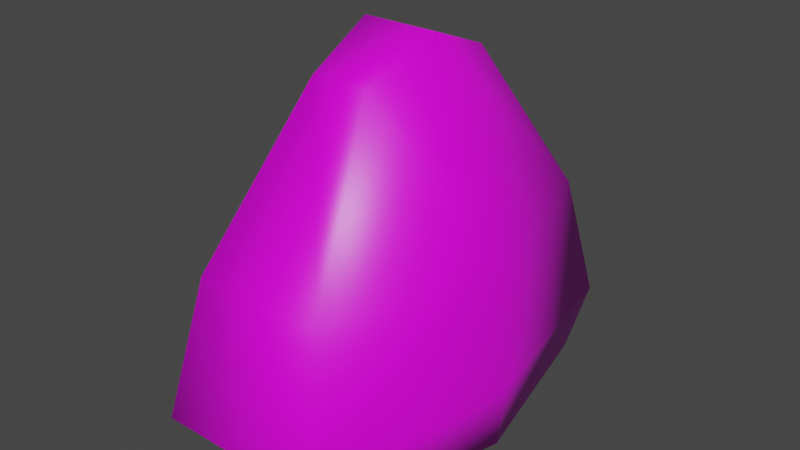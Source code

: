 # Source: onigiri.blend  (saved by Blender 2.92.15; exported with 4.5.12 LTS)
import bpy
from mathutils import Matrix  # noqa: F401  (used for matrix-valued properties, if any)

bpy.ops.wm.read_factory_settings(use_empty=True)
scene = bpy.context.scene
scene.name = 'Scene'

# ---- collections
col_collection = bpy.data.collections.new('Collection'); scene.collection.children.link(col_collection)

# ---- images (referenced by path relative to the original .blend; pixels are not part of the script)
import os
ASSET_DIR = os.environ.get("B2B_ASSET_DIR", "")  # directory of the original .blend (textures are referenced by path, not embedded)
HERE = os.path.dirname(os.path.abspath(__file__))  # packed textures are extracted next to this script under _unpacked/

def load_image(name, relpath, width, height, colorspace="sRGB"):
    """Load a texture the original file referenced (path relative to the .blend, or extracted next to this script)."""
    p = next((c for c in (os.path.join(HERE, relpath), os.path.join(ASSET_DIR, relpath)) if relpath and os.path.exists(c)), "")
    if p:
        img = bpy.data.images.load(p, check_existing=True)
        img.name = name
    else:  # same state as the original file: an image datablock whose file is absent (Cycles renders it pink)
        img = bpy.data.images.new(name, width, height)
        img.source = "FILE"
        img.filepath = "//" + (relpath or name)
    img.colorspace_settings.name = colorspace
    return img
img_onigiri_tex_png = load_image('onigiri_tex.png', 'onigiri_tex.png', 1024, 1024, 'sRGB')

# ---- materials (node trees are filled in below, after node groups)
mat_material = bpy.data.materials.new('Material')
mat_material.alpha_threshold = 0.0
mat_material.use_transparent_shadow = False
mat_material.line_color = (0.0, 0.0, 0.0, 1.0)

# ---- material node trees
mat_material.use_nodes = True; mat_material.node_tree.nodes.clear()
_N = mat_material.node_tree.nodes; _L = mat_material.node_tree.links
n0 = _N.new('ShaderNodeOutputMaterial'); n0.name = 'Material Output'; n0.location = (300, 300)
n1 = _N.new('ShaderNodeBsdfPrincipled'); n1.name = 'Principled BSDF'; n1.location = (10, 300)
n1.distribution = 'GGX'
n1.subsurface_method = 'BURLEY'
n1.inputs[2].default_value = 0.4
n1.inputs[3].default_value = 1.45
n1.inputs[27].default_value = (0.0, 0.0, 0.0, 1.0)
n1.inputs[28].default_value = 1.0
n2 = _N.new('ShaderNodeTexImage'); n2.name = 'Image Texture'; n2.location = (-280, 280)
n2.image = img_onigiri_tex_png
n2.interpolation = 'Closest'
_L.new(n1.outputs[0], n0.inputs[0])
_L.new(n2.outputs[0], n1.inputs[0])
n0.is_active_output = True

# ---- world
world_world = bpy.data.worlds.new('World'); scene.world = world_world
world_world.use_nodes = True; world_world.node_tree.nodes.clear()
_N = world_world.node_tree.nodes; _L = world_world.node_tree.links
n0 = _N.new('ShaderNodeOutputWorld'); n0.name = 'World Output'; n0.location = (300, 300)
n1 = _N.new('ShaderNodeBackground'); n1.name = 'Background'; n1.location = (10, 300)
n1.inputs[0].default_value = (0.05088, 0.05088, 0.05088, 1.0)
_L.new(n1.outputs[0], n0.inputs[0])
n0.is_active_output = True
world_world.color = (0.05088, 0.05088, 0.05088)
world_world.use_sun_shadow = False
world_world.sun_shadow_jitter_overblur = 0.0

# ---- meshes
me_cube = bpy.data.meshes.new('Cube')
me_cube.from_pydata([(0.01017, 0.0281, 0.1263), (0.02953, 0.07773, 0.02118), (0.01017, -0.0281, 0.1263), (0.02953, -0.07773, 0.02118), (-0.01026, 0.0281, 0.1263), (-0.02962, 0.07773, 0.02118), (-0.01026, -0.0281, 0.1263), (-0.02962, -0.07773, 0.02118), (0.02433, 0.06479, 0.06888), (-0.02443, -0.06479, 0.06888), (0.02433, -0.06479, 0.06888), (-0.02443, 0.06479, 0.06888), (-0.04223, -1.93e-10, 0.0002872), (0.01405, -1.93e-10, 0.1375), (-0.01414, -1.93e-10, 0.1375), (0.04213, -1.93e-10, 0.0002872), (0.03936, -1.93e-10, 0.06888), (-0.03946, -1.93e-10, 0.06888), (-0.03025, -0.06112, 0.003762), (0.03015, -0.06112, 0.003762), (0.03015, 0.06112, 0.003762), (-0.03025, 0.06112, 0.003762), (0.04456, -1.93e-10, 0.02398), (-0.04489, -1.93e-10, 0.02193)], [], [(13, 14, 6, 2), (17, 14, 4, 11), (10, 2, 6, 9), (16, 13, 2, 10), (18, 19, 3, 7), (11, 4, 0, 8), (5, 11, 8, 1), (12, 23, 5, 21), (15, 22, 3, 19), (3, 10, 9, 7), (9, 6, 14, 17), (22, 1, 8, 16), (21, 20, 15, 12), (12, 15, 19, 18), (0, 4, 14, 13), (8, 0, 13, 16), (3, 22, 16, 10), (7, 9, 17, 23), (1, 22, 15, 20), (23, 12, 18, 7), (5, 23, 17, 11), (5, 1, 20, 21)])
me_cube.polygons.foreach_set('use_smooth', [True] * 22)
_uv = me_cube.uv_layers.new(name='UVMap')
_uv.uv.foreach_set('vector', [0.6476, 0.9828, 0.6476, 0.8689, 0.7698, 0.8846, 0.7698, 0.9671, 0.6479, 0.5781, 0.6479, 0.8672, 0.7678, 0.826, 0.9353, 0.5781, 0.2781, 0.5789, 0.2098, 0.8282, 0.1113, 0.8282, 0.04297, 0.5789, 0.6477, 0.5781, 0.6477, 0.8672, 0.5279, 0.826, 0.3602, 0.5781, 0.0149, 0.251, 0.3062, 0.251, 0.3032, 0.3582, 0.01791, 0.3582, 0.2781, 0.5789, 0.2098, 0.8282, 0.1113, 0.8282, 0.04297, 0.5789, 0.3032, 0.3582, 0.2781, 0.5789, 0.04297, 0.5789, 0.01791, 0.3582, 0.6479, 0.2514, 0.6479, 0.3575, 0.9905, 0.3575, 0.917, 0.2514, 0.6477, 0.2514, 0.6477, 0.3575, 0.3051, 0.3575, 0.3786, 0.2514, 0.3032, 0.3582, 0.2781, 0.5789, 0.04297, 0.5789, 0.01791, 0.3582, 0.3602, 0.5781, 0.5279, 0.826, 0.6477, 0.8672, 0.6477, 0.5781, 0.6479, 0.3575, 0.9905, 0.3575, 0.9353, 0.5781, 0.6479, 0.5781, 0.3784, 0.09315, 0.3786, 0.2514, 0.6477, 0.2514, 0.6477, 0.02629, 0.6477, 0.02629, 0.6477, 0.2514, 0.3786, 0.2514, 0.3784, 0.09315, 0.5255, 0.9671, 0.5255, 0.8846, 0.6476, 0.8689, 0.6476, 0.9828, 0.9353, 0.5781, 0.7678, 0.826, 0.6479, 0.8672, 0.6479, 0.5781, 0.3051, 0.3575, 0.6477, 0.3575, 0.6477, 0.5781, 0.3602, 0.5781, 0.3051, 0.3575, 0.3602, 0.5781, 0.6477, 0.5781, 0.6477, 0.3575, 0.9905, 0.3575, 0.6479, 0.3575, 0.6479, 0.2514, 0.917, 0.2514, 0.6477, 0.3575, 0.6477, 0.2514, 0.3786, 0.2514, 0.3051, 0.3575, 0.9905, 0.3575, 0.6479, 0.3575, 0.6479, 0.5781, 0.9353, 0.5781, 0.3032, 0.3582, 0.01791, 0.3582, 0.0149, 0.251, 0.3062, 0.251])
me_cube.materials.append(mat_material)
me_cube.use_remesh_preserve_volume = False
me_cube.use_remesh_preserve_attributes = False
me_cube.use_mirror_vertex_groups = False
me_cube.update()

# ---- objects
ob_cube = bpy.data.objects.new('Cube', me_cube)

# ---- transforms, parenting, visibility, modifiers, constraints
ob_cube.location = (0.0, 0.0, 0.0)
ob_cube.scale = (1.0, 1.0, 1.0)
ob_cube.lock_rotations_4d = False
ob_cube.empty_display_type = 'ARROWS'
ob_cube.lineart.crease_threshold = 0.0

# ---- collection membership
col_collection.objects.link(ob_cube)

# ---- scene / render settings (as saved in the file)
scene.frame_start = 1; scene.frame_end = 250; scene.frame_set(1)
scene.render.engine = 'BLENDER_EEVEE_NEXT'
scene.cycles.use_denoising = False
scene.cycles.samples = 128
scene.cycles.sampling_pattern = 'TABULATED_SOBOL'
scene.cycles.use_adaptive_sampling = False
scene.cycles.use_light_tree = False
scene.view_settings.view_transform = 'Filmic'
bpy.context.view_layer.update()

# ---- added for rendering (the .blend has no active camera and no usable light): camera, sun
cam_auto = bpy.data.cameras.new('AutoCamera')
cam_auto.lens = 50.0
cam_auto.sensor_width = 36.0
cam_auto.clip_end = 1000.0
ob_auto_camera = bpy.data.objects.new('AutoCamera', cam_auto)
scene.collection.objects.link(ob_auto_camera)
ob_auto_camera.location = (0.208746, -0.250695, 0.236008)
ob_auto_camera.rotation_euler = (1.09748, -7.21219e-08, 0.694738)
scene.camera = ob_auto_camera
light_auto_sun = bpy.data.lights.new('AutoSun', 'SUN')
light_auto_sun.energy = 3.0
light_auto_sun.angle = 0.0523599
ob_auto_sun = bpy.data.objects.new('AutoSun', light_auto_sun)
scene.collection.objects.link(ob_auto_sun)
ob_auto_sun.rotation_euler = (0.872665, 0.174533, 0.523599)
bpy.context.view_layer.update()
